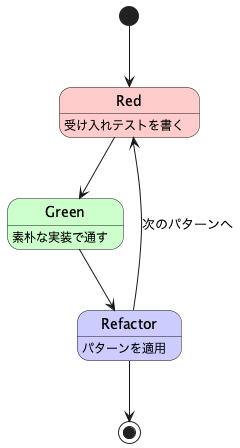

The diagram above was rendered by PlantUML. Its source (embedded in the PNG):
@startuml
state Red #ffcccc
state Green #ccffcc
state Refactor #ccccff

[*] --> Red
Red : 受け入れテストを書く
Red --> Green
Green : 素朴な実装で通す
Green --> Refactor
Refactor : パターンを適用
Refactor --> Red : 次のパターンへ
Refactor --> [*]
@enduml